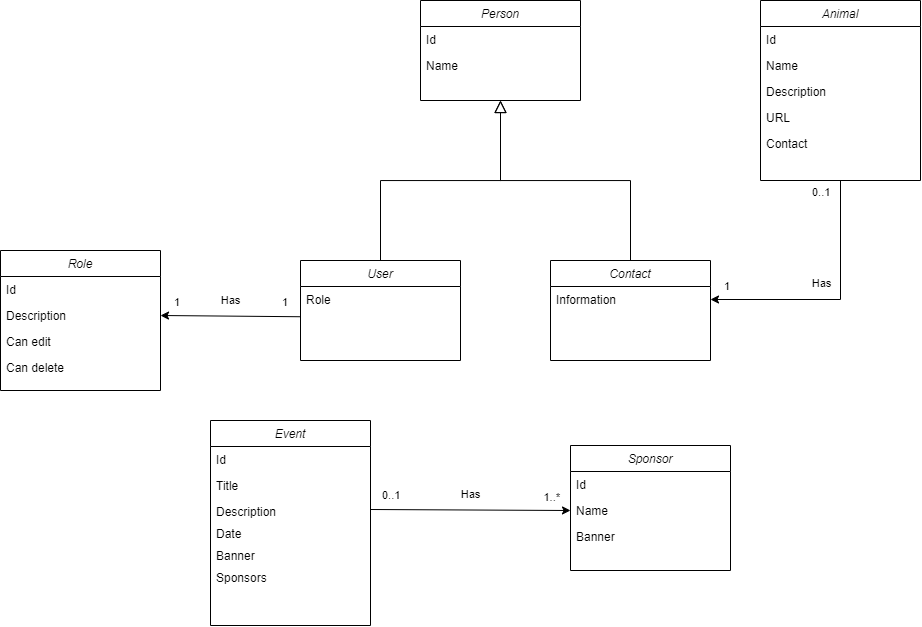

The diagram above was exported from draw.io. Its source (the exported page's mxGraphModel, read from the mxfile embedded in the PNG):
<mxGraphModel dx="2193" dy="1889" grid="1" gridSize="10" guides="1" tooltips="1" connect="1" arrows="1" fold="1" page="1" pageScale="1" pageWidth="827" pageHeight="1169" math="0" shadow="0">
  <root>
    <mxCell id="WIyWlLk6GJQsqaUBKTNV-0" />
    <mxCell id="WIyWlLk6GJQsqaUBKTNV-1" parent="WIyWlLk6GJQsqaUBKTNV-0" />
    <mxCell id="zkfFHV4jXpPFQw0GAbJ--0" value="User" style="swimlane;fontStyle=2;align=center;verticalAlign=top;childLayout=stackLayout;horizontal=1;startSize=26;horizontalStack=0;resizeParent=1;resizeLast=0;collapsible=1;marginBottom=0;rounded=0;shadow=0;strokeWidth=1;" parent="WIyWlLk6GJQsqaUBKTNV-1" vertex="1">
      <mxGeometry x="100" y="250" width="160" height="100" as="geometry">
        <mxRectangle x="230" y="140" width="160" height="26" as="alternateBounds" />
      </mxGeometry>
    </mxCell>
    <mxCell id="zkfFHV4jXpPFQw0GAbJ--2" value="Role" style="text;align=left;verticalAlign=top;spacingLeft=4;spacingRight=4;overflow=hidden;rotatable=0;points=[[0,0.5],[1,0.5]];portConstraint=eastwest;rounded=0;shadow=0;html=0;" parent="zkfFHV4jXpPFQw0GAbJ--0" vertex="1">
      <mxGeometry y="26" width="160" height="26" as="geometry" />
    </mxCell>
    <mxCell id="s2-Gn6NZKxwqlIJOIIk_-30" value="Animal" style="swimlane;fontStyle=2;align=center;verticalAlign=top;childLayout=stackLayout;horizontal=1;startSize=26;horizontalStack=0;resizeParent=1;resizeLast=0;collapsible=1;marginBottom=0;rounded=0;shadow=0;strokeWidth=1;" vertex="1" parent="WIyWlLk6GJQsqaUBKTNV-1">
      <mxGeometry x="560" y="-10" width="160" height="180" as="geometry">
        <mxRectangle x="230" y="140" width="160" height="26" as="alternateBounds" />
      </mxGeometry>
    </mxCell>
    <mxCell id="s2-Gn6NZKxwqlIJOIIk_-31" value="Id" style="text;align=left;verticalAlign=top;spacingLeft=4;spacingRight=4;overflow=hidden;rotatable=0;points=[[0,0.5],[1,0.5]];portConstraint=eastwest;" vertex="1" parent="s2-Gn6NZKxwqlIJOIIk_-30">
      <mxGeometry y="26" width="160" height="26" as="geometry" />
    </mxCell>
    <mxCell id="s2-Gn6NZKxwqlIJOIIk_-32" value="Name" style="text;align=left;verticalAlign=top;spacingLeft=4;spacingRight=4;overflow=hidden;rotatable=0;points=[[0,0.5],[1,0.5]];portConstraint=eastwest;rounded=0;shadow=0;html=0;" vertex="1" parent="s2-Gn6NZKxwqlIJOIIk_-30">
      <mxGeometry y="52" width="160" height="26" as="geometry" />
    </mxCell>
    <mxCell id="s2-Gn6NZKxwqlIJOIIk_-35" value="Description" style="text;align=left;verticalAlign=top;spacingLeft=4;spacingRight=4;overflow=hidden;rotatable=0;points=[[0,0.5],[1,0.5]];portConstraint=eastwest;rounded=0;shadow=0;html=0;" vertex="1" parent="s2-Gn6NZKxwqlIJOIIk_-30">
      <mxGeometry y="78" width="160" height="26" as="geometry" />
    </mxCell>
    <mxCell id="s2-Gn6NZKxwqlIJOIIk_-71" value="URL" style="text;align=left;verticalAlign=top;spacingLeft=4;spacingRight=4;overflow=hidden;rotatable=0;points=[[0,0.5],[1,0.5]];portConstraint=eastwest;rounded=0;shadow=0;html=0;" vertex="1" parent="s2-Gn6NZKxwqlIJOIIk_-30">
      <mxGeometry y="104" width="160" height="26" as="geometry" />
    </mxCell>
    <mxCell id="s2-Gn6NZKxwqlIJOIIk_-72" value="Contact" style="text;align=left;verticalAlign=top;spacingLeft=4;spacingRight=4;overflow=hidden;rotatable=0;points=[[0,0.5],[1,0.5]];portConstraint=eastwest;rounded=0;shadow=0;html=0;" vertex="1" parent="s2-Gn6NZKxwqlIJOIIk_-30">
      <mxGeometry y="130" width="160" height="26" as="geometry" />
    </mxCell>
    <mxCell id="s2-Gn6NZKxwqlIJOIIk_-43" value="Contact" style="swimlane;fontStyle=2;align=center;verticalAlign=top;childLayout=stackLayout;horizontal=1;startSize=26;horizontalStack=0;resizeParent=1;resizeLast=0;collapsible=1;marginBottom=0;rounded=0;shadow=0;strokeWidth=1;" vertex="1" parent="WIyWlLk6GJQsqaUBKTNV-1">
      <mxGeometry x="350" y="250" width="160" height="100" as="geometry">
        <mxRectangle x="230" y="140" width="160" height="26" as="alternateBounds" />
      </mxGeometry>
    </mxCell>
    <mxCell id="s2-Gn6NZKxwqlIJOIIk_-45" value="Information" style="text;align=left;verticalAlign=top;spacingLeft=4;spacingRight=4;overflow=hidden;rotatable=0;points=[[0,0.5],[1,0.5]];portConstraint=eastwest;rounded=0;shadow=0;html=0;" vertex="1" parent="s2-Gn6NZKxwqlIJOIIk_-43">
      <mxGeometry y="26" width="160" height="26" as="geometry" />
    </mxCell>
    <mxCell id="s2-Gn6NZKxwqlIJOIIk_-46" value="Event" style="swimlane;fontStyle=2;align=center;verticalAlign=top;childLayout=stackLayout;horizontal=1;startSize=26;horizontalStack=0;resizeParent=1;resizeLast=0;collapsible=1;marginBottom=0;rounded=0;shadow=0;strokeWidth=1;" vertex="1" parent="WIyWlLk6GJQsqaUBKTNV-1">
      <mxGeometry x="10" y="410" width="160" height="205" as="geometry">
        <mxRectangle x="230" y="140" width="160" height="26" as="alternateBounds" />
      </mxGeometry>
    </mxCell>
    <mxCell id="s2-Gn6NZKxwqlIJOIIk_-47" value="Id" style="text;align=left;verticalAlign=top;spacingLeft=4;spacingRight=4;overflow=hidden;rotatable=0;points=[[0,0.5],[1,0.5]];portConstraint=eastwest;" vertex="1" parent="s2-Gn6NZKxwqlIJOIIk_-46">
      <mxGeometry y="26" width="160" height="26" as="geometry" />
    </mxCell>
    <mxCell id="s2-Gn6NZKxwqlIJOIIk_-48" value="Title" style="text;align=left;verticalAlign=top;spacingLeft=4;spacingRight=4;overflow=hidden;rotatable=0;points=[[0,0.5],[1,0.5]];portConstraint=eastwest;rounded=0;shadow=0;html=0;" vertex="1" parent="s2-Gn6NZKxwqlIJOIIk_-46">
      <mxGeometry y="52" width="160" height="26" as="geometry" />
    </mxCell>
    <mxCell id="s2-Gn6NZKxwqlIJOIIk_-49" value="Description" style="text;align=left;verticalAlign=top;spacingLeft=4;spacingRight=4;overflow=hidden;rotatable=0;points=[[0,0.5],[1,0.5]];portConstraint=eastwest;rounded=0;shadow=0;html=0;" vertex="1" parent="s2-Gn6NZKxwqlIJOIIk_-46">
      <mxGeometry y="78" width="160" height="22" as="geometry" />
    </mxCell>
    <mxCell id="s2-Gn6NZKxwqlIJOIIk_-56" value="Date" style="text;align=left;verticalAlign=top;spacingLeft=4;spacingRight=4;overflow=hidden;rotatable=0;points=[[0,0.5],[1,0.5]];portConstraint=eastwest;rounded=0;shadow=0;html=0;" vertex="1" parent="s2-Gn6NZKxwqlIJOIIk_-46">
      <mxGeometry y="100" width="160" height="22" as="geometry" />
    </mxCell>
    <mxCell id="s2-Gn6NZKxwqlIJOIIk_-84" value="Banner" style="text;align=left;verticalAlign=top;spacingLeft=4;spacingRight=4;overflow=hidden;rotatable=0;points=[[0,0.5],[1,0.5]];portConstraint=eastwest;rounded=0;shadow=0;html=0;" vertex="1" parent="s2-Gn6NZKxwqlIJOIIk_-46">
      <mxGeometry y="122" width="160" height="22" as="geometry" />
    </mxCell>
    <mxCell id="s2-Gn6NZKxwqlIJOIIk_-85" value="Sponsors" style="text;align=left;verticalAlign=top;spacingLeft=4;spacingRight=4;overflow=hidden;rotatable=0;points=[[0,0.5],[1,0.5]];portConstraint=eastwest;rounded=0;shadow=0;html=0;" vertex="1" parent="s2-Gn6NZKxwqlIJOIIk_-46">
      <mxGeometry y="144" width="160" height="22" as="geometry" />
    </mxCell>
    <mxCell id="s2-Gn6NZKxwqlIJOIIk_-51" value="Role" style="swimlane;fontStyle=2;align=center;verticalAlign=top;childLayout=stackLayout;horizontal=1;startSize=26;horizontalStack=0;resizeParent=1;resizeLast=0;collapsible=1;marginBottom=0;rounded=0;shadow=0;strokeWidth=1;" vertex="1" parent="WIyWlLk6GJQsqaUBKTNV-1">
      <mxGeometry x="-200" y="240" width="160" height="140" as="geometry">
        <mxRectangle x="230" y="140" width="160" height="26" as="alternateBounds" />
      </mxGeometry>
    </mxCell>
    <mxCell id="s2-Gn6NZKxwqlIJOIIk_-52" value="Id" style="text;align=left;verticalAlign=top;spacingLeft=4;spacingRight=4;overflow=hidden;rotatable=0;points=[[0,0.5],[1,0.5]];portConstraint=eastwest;" vertex="1" parent="s2-Gn6NZKxwqlIJOIIk_-51">
      <mxGeometry y="26" width="160" height="26" as="geometry" />
    </mxCell>
    <mxCell id="s2-Gn6NZKxwqlIJOIIk_-53" value="Description" style="text;align=left;verticalAlign=top;spacingLeft=4;spacingRight=4;overflow=hidden;rotatable=0;points=[[0,0.5],[1,0.5]];portConstraint=eastwest;rounded=0;shadow=0;html=0;" vertex="1" parent="s2-Gn6NZKxwqlIJOIIk_-51">
      <mxGeometry y="52" width="160" height="26" as="geometry" />
    </mxCell>
    <mxCell id="s2-Gn6NZKxwqlIJOIIk_-54" value="Can edit" style="text;align=left;verticalAlign=top;spacingLeft=4;spacingRight=4;overflow=hidden;rotatable=0;points=[[0,0.5],[1,0.5]];portConstraint=eastwest;rounded=0;shadow=0;html=0;" vertex="1" parent="s2-Gn6NZKxwqlIJOIIk_-51">
      <mxGeometry y="78" width="160" height="26" as="geometry" />
    </mxCell>
    <mxCell id="s2-Gn6NZKxwqlIJOIIk_-57" value="Can delete" style="text;align=left;verticalAlign=top;spacingLeft=4;spacingRight=4;overflow=hidden;rotatable=0;points=[[0,0.5],[1,0.5]];portConstraint=eastwest;rounded=0;shadow=0;html=0;" vertex="1" parent="s2-Gn6NZKxwqlIJOIIk_-51">
      <mxGeometry y="104" width="160" height="26" as="geometry" />
    </mxCell>
    <mxCell id="s2-Gn6NZKxwqlIJOIIk_-58" value="Person" style="swimlane;fontStyle=2;align=center;verticalAlign=top;childLayout=stackLayout;horizontal=1;startSize=26;horizontalStack=0;resizeParent=1;resizeLast=0;collapsible=1;marginBottom=0;rounded=0;shadow=0;strokeWidth=1;" vertex="1" parent="WIyWlLk6GJQsqaUBKTNV-1">
      <mxGeometry x="220" y="-10" width="160" height="100" as="geometry">
        <mxRectangle x="230" y="140" width="160" height="26" as="alternateBounds" />
      </mxGeometry>
    </mxCell>
    <mxCell id="s2-Gn6NZKxwqlIJOIIk_-59" value="Id" style="text;align=left;verticalAlign=top;spacingLeft=4;spacingRight=4;overflow=hidden;rotatable=0;points=[[0,0.5],[1,0.5]];portConstraint=eastwest;" vertex="1" parent="s2-Gn6NZKxwqlIJOIIk_-58">
      <mxGeometry y="26" width="160" height="26" as="geometry" />
    </mxCell>
    <mxCell id="s2-Gn6NZKxwqlIJOIIk_-61" value="Name" style="text;align=left;verticalAlign=top;spacingLeft=4;spacingRight=4;overflow=hidden;rotatable=0;points=[[0,0.5],[1,0.5]];portConstraint=eastwest;" vertex="1" parent="s2-Gn6NZKxwqlIJOIIk_-58">
      <mxGeometry y="52" width="160" height="26" as="geometry" />
    </mxCell>
    <mxCell id="s2-Gn6NZKxwqlIJOIIk_-62" value="" style="endArrow=block;endSize=10;endFill=0;shadow=0;strokeWidth=1;rounded=0;edgeStyle=elbowEdgeStyle;elbow=vertical;entryX=0.5;entryY=1;entryDx=0;entryDy=0;exitX=0.5;exitY=0;exitDx=0;exitDy=0;" edge="1" parent="WIyWlLk6GJQsqaUBKTNV-1" source="zkfFHV4jXpPFQw0GAbJ--0" target="s2-Gn6NZKxwqlIJOIIk_-58">
      <mxGeometry width="160" relative="1" as="geometry">
        <mxPoint x="195" y="190" as="sourcePoint" />
        <mxPoint x="290" y="120" as="targetPoint" />
      </mxGeometry>
    </mxCell>
    <mxCell id="s2-Gn6NZKxwqlIJOIIk_-63" value="" style="endArrow=block;endSize=10;endFill=0;shadow=0;strokeWidth=1;rounded=0;edgeStyle=elbowEdgeStyle;elbow=vertical;entryX=0.5;entryY=1;entryDx=0;entryDy=0;exitX=0.5;exitY=0;exitDx=0;exitDy=0;" edge="1" parent="WIyWlLk6GJQsqaUBKTNV-1" source="s2-Gn6NZKxwqlIJOIIk_-43" target="s2-Gn6NZKxwqlIJOIIk_-58">
      <mxGeometry width="160" relative="1" as="geometry">
        <mxPoint x="405" y="190" as="sourcePoint" />
        <mxPoint x="320" y="100" as="targetPoint" />
      </mxGeometry>
    </mxCell>
    <mxCell id="s2-Gn6NZKxwqlIJOIIk_-65" value="" style="endArrow=classic;html=1;rounded=0;entryX=1;entryY=0.5;entryDx=0;entryDy=0;exitX=0.002;exitY=1.163;exitDx=0;exitDy=0;exitPerimeter=0;" edge="1" parent="WIyWlLk6GJQsqaUBKTNV-1" source="zkfFHV4jXpPFQw0GAbJ--2" target="s2-Gn6NZKxwqlIJOIIk_-53">
      <mxGeometry relative="1" as="geometry">
        <mxPoint x="80" y="310" as="sourcePoint" />
        <mxPoint x="-30" y="290" as="targetPoint" />
      </mxGeometry>
    </mxCell>
    <mxCell id="s2-Gn6NZKxwqlIJOIIk_-66" value="Has" style="edgeLabel;resizable=0;html=1;align=center;verticalAlign=middle;" connectable="0" vertex="1" parent="s2-Gn6NZKxwqlIJOIIk_-65">
      <mxGeometry relative="1" as="geometry">
        <mxPoint y="-16" as="offset" />
      </mxGeometry>
    </mxCell>
    <mxCell id="s2-Gn6NZKxwqlIJOIIk_-67" value="1" style="edgeLabel;resizable=0;html=1;align=left;verticalAlign=bottom;" connectable="0" vertex="1" parent="s2-Gn6NZKxwqlIJOIIk_-65">
      <mxGeometry x="-1" relative="1" as="geometry">
        <mxPoint x="-20" y="-6" as="offset" />
      </mxGeometry>
    </mxCell>
    <mxCell id="s2-Gn6NZKxwqlIJOIIk_-68" value="1" style="edgeLabel;resizable=0;html=1;align=right;verticalAlign=bottom;" connectable="0" vertex="1" parent="s2-Gn6NZKxwqlIJOIIk_-65">
      <mxGeometry x="1" relative="1" as="geometry">
        <mxPoint x="20" y="-5" as="offset" />
      </mxGeometry>
    </mxCell>
    <mxCell id="s2-Gn6NZKxwqlIJOIIk_-74" value="" style="endArrow=classic;html=1;rounded=0;entryX=1;entryY=0.5;entryDx=0;entryDy=0;exitX=0.5;exitY=1;exitDx=0;exitDy=0;" edge="1" parent="WIyWlLk6GJQsqaUBKTNV-1" source="s2-Gn6NZKxwqlIJOIIk_-30" target="s2-Gn6NZKxwqlIJOIIk_-45">
      <mxGeometry relative="1" as="geometry">
        <mxPoint x="690" y="321" as="sourcePoint" />
        <mxPoint x="550" y="320" as="targetPoint" />
        <Array as="points">
          <mxPoint x="640" y="289" />
        </Array>
      </mxGeometry>
    </mxCell>
    <mxCell id="s2-Gn6NZKxwqlIJOIIk_-75" value="Has" style="edgeLabel;resizable=0;html=1;align=center;verticalAlign=middle;" connectable="0" vertex="1" parent="s2-Gn6NZKxwqlIJOIIk_-74">
      <mxGeometry relative="1" as="geometry">
        <mxPoint x="-14" y="-16" as="offset" />
      </mxGeometry>
    </mxCell>
    <mxCell id="s2-Gn6NZKxwqlIJOIIk_-76" value="0..1" style="edgeLabel;resizable=0;html=1;align=left;verticalAlign=bottom;" connectable="0" vertex="1" parent="s2-Gn6NZKxwqlIJOIIk_-74">
      <mxGeometry x="-1" relative="1" as="geometry">
        <mxPoint x="-30" y="20" as="offset" />
      </mxGeometry>
    </mxCell>
    <mxCell id="s2-Gn6NZKxwqlIJOIIk_-77" value="1" style="edgeLabel;resizable=0;html=1;align=right;verticalAlign=bottom;" connectable="0" vertex="1" parent="s2-Gn6NZKxwqlIJOIIk_-74">
      <mxGeometry x="1" relative="1" as="geometry">
        <mxPoint x="20" y="-5" as="offset" />
      </mxGeometry>
    </mxCell>
    <mxCell id="s2-Gn6NZKxwqlIJOIIk_-78" value="Sponsor" style="swimlane;fontStyle=2;align=center;verticalAlign=top;childLayout=stackLayout;horizontal=1;startSize=26;horizontalStack=0;resizeParent=1;resizeLast=0;collapsible=1;marginBottom=0;rounded=0;shadow=0;strokeWidth=1;" vertex="1" parent="WIyWlLk6GJQsqaUBKTNV-1">
      <mxGeometry x="370" y="435" width="160" height="125" as="geometry">
        <mxRectangle x="230" y="140" width="160" height="26" as="alternateBounds" />
      </mxGeometry>
    </mxCell>
    <mxCell id="s2-Gn6NZKxwqlIJOIIk_-79" value="Id" style="text;align=left;verticalAlign=top;spacingLeft=4;spacingRight=4;overflow=hidden;rotatable=0;points=[[0,0.5],[1,0.5]];portConstraint=eastwest;" vertex="1" parent="s2-Gn6NZKxwqlIJOIIk_-78">
      <mxGeometry y="26" width="160" height="26" as="geometry" />
    </mxCell>
    <mxCell id="s2-Gn6NZKxwqlIJOIIk_-80" value="Name" style="text;align=left;verticalAlign=top;spacingLeft=4;spacingRight=4;overflow=hidden;rotatable=0;points=[[0,0.5],[1,0.5]];portConstraint=eastwest;rounded=0;shadow=0;html=0;" vertex="1" parent="s2-Gn6NZKxwqlIJOIIk_-78">
      <mxGeometry y="52" width="160" height="26" as="geometry" />
    </mxCell>
    <mxCell id="s2-Gn6NZKxwqlIJOIIk_-81" value="Banner" style="text;align=left;verticalAlign=top;spacingLeft=4;spacingRight=4;overflow=hidden;rotatable=0;points=[[0,0.5],[1,0.5]];portConstraint=eastwest;rounded=0;shadow=0;html=0;" vertex="1" parent="s2-Gn6NZKxwqlIJOIIk_-78">
      <mxGeometry y="78" width="160" height="22" as="geometry" />
    </mxCell>
    <mxCell id="s2-Gn6NZKxwqlIJOIIk_-86" value="" style="endArrow=classic;html=1;rounded=0;exitX=1;exitY=0.5;exitDx=0;exitDy=0;entryX=0;entryY=0.5;entryDx=0;entryDy=0;" edge="1" parent="WIyWlLk6GJQsqaUBKTNV-1" source="s2-Gn6NZKxwqlIJOIIk_-49" target="s2-Gn6NZKxwqlIJOIIk_-80">
      <mxGeometry relative="1" as="geometry">
        <mxPoint x="440" y="401" as="sourcePoint" />
        <mxPoint x="440" y="500" as="targetPoint" />
      </mxGeometry>
    </mxCell>
    <mxCell id="s2-Gn6NZKxwqlIJOIIk_-87" value="Has" style="edgeLabel;resizable=0;html=1;align=center;verticalAlign=middle;" connectable="0" vertex="1" parent="s2-Gn6NZKxwqlIJOIIk_-86">
      <mxGeometry relative="1" as="geometry">
        <mxPoint y="-16" as="offset" />
      </mxGeometry>
    </mxCell>
    <mxCell id="s2-Gn6NZKxwqlIJOIIk_-88" value="0..1" style="edgeLabel;resizable=0;html=1;align=left;verticalAlign=bottom;" connectable="0" vertex="1" parent="s2-Gn6NZKxwqlIJOIIk_-86">
      <mxGeometry x="-1" relative="1" as="geometry">
        <mxPoint x="10" y="-6" as="offset" />
      </mxGeometry>
    </mxCell>
    <mxCell id="s2-Gn6NZKxwqlIJOIIk_-89" value="1..*" style="edgeLabel;resizable=0;html=1;align=right;verticalAlign=bottom;" connectable="0" vertex="1" parent="s2-Gn6NZKxwqlIJOIIk_-86">
      <mxGeometry x="1" relative="1" as="geometry">
        <mxPoint x="-10" y="-5" as="offset" />
      </mxGeometry>
    </mxCell>
  </root>
</mxGraphModel>